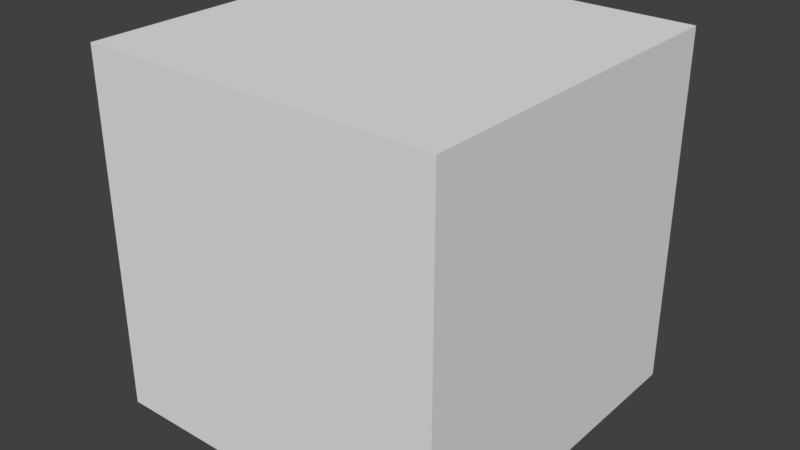 # Source: RigidCuboid.blend  (saved by Blender 2.79.0; exported with 4.5.12 LTS)
import bpy
from mathutils import Matrix  # noqa: F401  (used for matrix-valued properties, if any)

bpy.ops.wm.read_factory_settings(use_empty=True)
scene = bpy.context.scene
scene.name = 'Scene'

# ---- collections
col_collection_1 = bpy.data.collections.new('Collection 1'); scene.collection.children.link(col_collection_1)

# ---- materials (node trees are filled in below, after node groups)
mat_material = bpy.data.materials.new('Material')
mat_material.alpha_threshold = 0.0
mat_material.use_transparent_shadow = False
mat_material.roughness = 0.5
mat_material.line_color = (0.0, 0.0, 0.0, 1.0)

# ---- material node trees

# ---- world
world_world = bpy.data.worlds.new('World'); scene.world = world_world
world_world.color = (0.05088, 0.05088, 0.05088)
world_world.use_sun_shadow = False
world_world.sun_shadow_jitter_overblur = 0.0
world_world.cycles.sampling_method = 'MANUAL'

# ---- meshes
me_cube = bpy.data.meshes.new('Cube')
me_cube.from_pydata([(0.5, 0.5, -0.5), (0.5, -0.5, -0.5), (-0.5, -0.5, -0.5), (-0.5, 0.5, -0.5), (0.5, 0.5, 0.5), (0.5, -0.5, 0.5), (-0.5, -0.5, 0.5), (-0.5, 0.5, 0.5)], [], [(0, 1, 2, 3), (4, 7, 6, 5), (0, 4, 5, 1), (1, 5, 6, 2), (2, 6, 7, 3), (4, 0, 3, 7)])
me_cube.materials.append(mat_material)
me_cube.use_remesh_preserve_volume = False
me_cube.use_remesh_preserve_attributes = False
me_cube.use_mirror_vertex_groups = False
me_cube.update()

# ---- objects
ob_rigidcuboid = bpy.data.objects.new('RigidCuboid', me_cube)

# ---- transforms, parenting, visibility, modifiers, constraints
ob_rigidcuboid.location = (0.0, 0.0, 0.0)
ob_rigidcuboid.lock_rotations_4d = False
ob_rigidcuboid.empty_display_type = 'ARROWS'
ob_rigidcuboid.lineart.crease_threshold = 0.0

# ---- collection membership
col_collection_1.objects.link(ob_rigidcuboid)

# ---- scene / render settings (as saved in the file)
scene.frame_start = 1; scene.frame_end = 250; scene.frame_set(1)
scene.render.engine = 'BLENDER_EEVEE_NEXT'
scene.render.resolution_percentage = 50
scene.render.dither_intensity = 0.0
scene.cycles.use_denoising = False
scene.cycles.samples = 128
scene.cycles.sampling_pattern = 'TABULATED_SOBOL'
scene.cycles.use_adaptive_sampling = False
scene.cycles.use_light_tree = False
scene.cycles.blur_glossy = 0.0
scene.cycles.sample_clamp_indirect = 0.0
scene.view_settings.view_transform = 'Standard'
bpy.context.view_layer.update()

# ---- added for rendering (the .blend has no active camera and no usable light): camera, sun
cam_auto = bpy.data.cameras.new('AutoCamera')
cam_auto.lens = 50.0
cam_auto.sensor_width = 36.0
cam_auto.clip_end = 1000.0
ob_auto_camera = bpy.data.objects.new('AutoCamera', cam_auto)
scene.collection.objects.link(ob_auto_camera)
ob_auto_camera.location = (1.60254, -1.92304, 1.28203)
ob_auto_camera.rotation_euler = (1.09748, -7.21219e-08, 0.694738)
scene.camera = ob_auto_camera
light_auto_sun = bpy.data.lights.new('AutoSun', 'SUN')
light_auto_sun.energy = 3.0
light_auto_sun.angle = 0.0523599
ob_auto_sun = bpy.data.objects.new('AutoSun', light_auto_sun)
scene.collection.objects.link(ob_auto_sun)
ob_auto_sun.rotation_euler = (0.872665, 0.174533, 0.523599)
bpy.context.view_layer.update()
